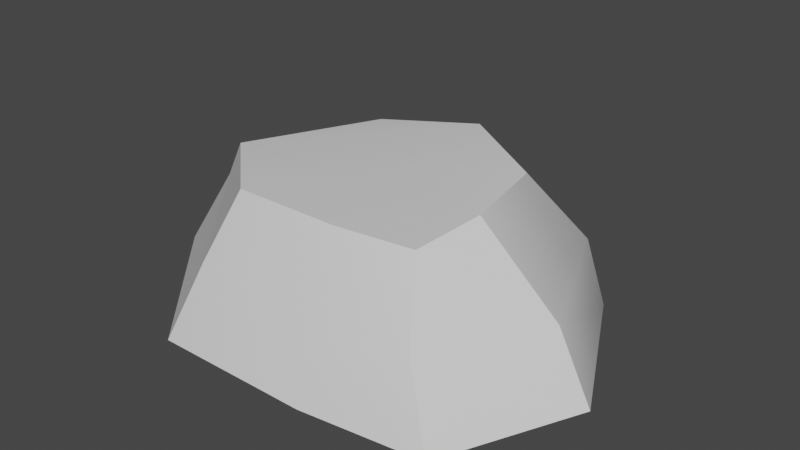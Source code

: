 # Source: Rock_1.blend  (saved by Blender 3.2.14; exported with 4.5.12 LTS)
import bpy
from mathutils import Matrix  # noqa: F401  (used for matrix-valued properties, if any)

bpy.ops.wm.read_factory_settings(use_empty=True)
scene = bpy.context.scene
scene.name = 'Scene'

# ---- collections
col_collection = bpy.data.collections.new('Collection'); scene.collection.children.link(col_collection)

# ---- materials (node trees are filled in below, after node groups)
mat_material = bpy.data.materials.new('Material')
mat_material.alpha_threshold = 0.0
mat_material.use_transparent_shadow = False
mat_material.line_color = (0.0, 0.0, 0.0, 1.0)

# ---- material node trees
mat_material.use_nodes = True; mat_material.node_tree.nodes.clear()
_N = mat_material.node_tree.nodes; _L = mat_material.node_tree.links
n0 = _N.new('ShaderNodeOutputMaterial'); n0.name = 'Material Output'; n0.location = (300, 300)
n1 = _N.new('ShaderNodeBsdfPrincipled'); n1.name = 'Principled BSDF'; n1.location = (10, 300)
n1.distribution = 'GGX'
n1.subsurface_method = 'RANDOM_WALK_SKIN'
n1.inputs[2].default_value = 0.4
n1.inputs[3].default_value = 1.45
n1.inputs[27].default_value = (0.0, 0.0, 0.0, 1.0)
n1.inputs[28].default_value = 1.0
_L.new(n1.outputs[0], n0.inputs[0])
n0.is_active_output = True

# ---- world
world_world = bpy.data.worlds.new('World'); scene.world = world_world
world_world.use_nodes = True; world_world.node_tree.nodes.clear()
_N = world_world.node_tree.nodes; _L = world_world.node_tree.links
n0 = _N.new('ShaderNodeOutputWorld'); n0.name = 'World Output'; n0.location = (300, 300)
n1 = _N.new('ShaderNodeBackground'); n1.name = 'Background'; n1.location = (10, 300)
n1.inputs[0].default_value = (0.05088, 0.05088, 0.05088, 1.0)
_L.new(n1.outputs[0], n0.inputs[0])
n0.is_active_output = True
world_world.color = (0.05088, 0.05088, 0.05088)
world_world.use_sun_shadow = False
world_world.sun_shadow_jitter_overblur = 0.0

# ---- meshes
me_cube = bpy.data.meshes.new('Cube')
me_cube.from_pydata([(0.3523, 0.607, 0.9453), (0.7658, 0.9738, -1.0), (0.486, -0.6422, 1.0), (0.8683, -1.019, -1.0), (-1.048, 0.8628, 0.7812), (-1.451, 1.312, -1.0), (-0.7873, -0.7108, 1.0), (-1.091, -1.124, -1.0), (-2.021, -0.1017, -1.0), (0.5035, -0.08762, 1.0), (-1.356, -0.1847, 0.9348), (1.302, -0.08055, -1.0), (0.6617, 0.8771, 0.0), (-0.9953, -0.8697, -0.0222), (0.6236, -0.8553, 0.00218), (-1.321, 1.18, 0.0), (1.09, -0.1292, 0.03752), (-1.821, 0.1033, 6.593e-07), (-0.185, 1.613, -1.0), (-0.0611, -0.7108, 1.0), (0.02627, -1.124, -1.0), (-0.2686, 0.9629, 1.053), (-0.4158, -0.04253, -1.0), (-0.4158, -0.04253, 1.0), (-0.189, 1.449, 0.0), (0.02738, -1.031, -0.07098)], [], [(23, 10, 6, 19), (25, 19, 6, 13), (17, 10, 4, 15), (22, 11, 3, 20), (16, 9, 2, 14), (24, 21, 0, 12), (12, 0, 9, 16), (18, 1, 11, 22), (13, 6, 10, 17), (21, 4, 10, 23), (7, 13, 17, 8), (1, 12, 16, 11), (18, 24, 12, 1), (11, 16, 14, 3), (8, 17, 15, 5), (20, 25, 13, 7), (3, 14, 25, 20), (5, 15, 24, 18), (0, 21, 23, 9), (5, 18, 22, 8), (15, 4, 21, 24), (8, 22, 20, 7), (14, 2, 19, 25), (9, 23, 19, 2)])
me_cube.polygons.foreach_set('use_smooth', [True] * 24)
_uv = me_cube.uv_layers.new(name='UVMap')
_uv.uv.foreach_set('vector', [0.75, 0.625, 0.875, 0.625, 0.875, 0.75, 0.75, 0.75, 0.5, 0.875, 0.625, 0.875, 0.625, 1.0, 0.5, 1.0, 0.5, 0.125, 0.625, 0.125, 0.625, 0.25, 0.5, 0.25, 0.25, 0.625, 0.375, 0.625, 0.375, 0.75, 0.25, 0.75, 0.5, 0.625, 0.625, 0.625, 0.625, 0.75, 0.5, 0.75, 0.5, 0.375, 0.625, 0.375, 0.625, 0.5, 0.5, 0.5, 0.5, 0.5, 0.625, 0.5, 0.625, 0.625, 0.5, 0.625, 0.25, 0.5, 0.375, 0.5, 0.375, 0.625, 0.25, 0.625, 0.5, 0.0, 0.625, 0.0, 0.625, 0.125, 0.5, 0.125, 0.75, 0.5, 0.875, 0.5, 0.875, 0.625, 0.75, 0.625, 0.375, 0.0, 0.5, 0.0, 0.5, 0.125, 0.375, 0.125, 0.375, 0.5, 0.5, 0.5, 0.5, 0.625, 0.375, 0.625, 0.375, 0.375, 0.5, 0.375, 0.5, 0.5, 0.375, 0.5, 0.375, 0.625, 0.5, 0.625, 0.5, 0.75, 0.375, 0.75, 0.375, 0.125, 0.5, 0.125, 0.5, 0.25, 0.375, 0.25, 0.375, 0.875, 0.5, 0.875, 0.5, 1.0, 0.375, 1.0, 0.375, 0.75, 0.5, 0.75, 0.5, 0.875, 0.375, 0.875, 0.375, 0.25, 0.5, 0.25, 0.5, 0.375, 0.375, 0.375, 0.625, 0.5, 0.75, 0.5, 0.75, 0.625, 0.625, 0.625, 0.125, 0.5, 0.25, 0.5, 0.25, 0.625, 0.125, 0.625, 0.5, 0.25, 0.625, 0.25, 0.625, 0.375, 0.5, 0.375, 0.125, 0.625, 0.25, 0.625, 0.25, 0.75, 0.125, 0.75, 0.5, 0.75, 0.625, 0.75, 0.625, 0.875, 0.5, 0.875, 0.625, 0.625, 0.75, 0.625, 0.75, 0.75, 0.625, 0.75])
me_cube.materials.append(mat_material)
me_cube.use_mirror_vertex_groups = False
me_cube.update()

# ---- objects
ob_cube = bpy.data.objects.new('Cube', me_cube)

# ---- transforms, parenting, visibility, modifiers, constraints
ob_cube.location = (0.0, 0.0, 0.0)
ob_cube.scale = (1.0, 1.0, 0.4894)
ob_cube.lock_rotations_4d = False
ob_cube.empty_display_type = 'ARROWS'
ob_cube.lineart.crease_threshold = 0.0
_m = ob_cube.modifiers.new('EdgeSplit', 'EDGE_SPLIT')
_m.split_angle = 0.6353
_m.use_edge_sharp = False

# ---- collection membership
col_collection.objects.link(ob_cube)

# ---- scene / render settings (as saved in the file)
scene.frame_start = 1; scene.frame_end = 250; scene.frame_set(1)
scene.render.engine = 'BLENDER_EEVEE_NEXT'
scene.cycles.sampling_pattern = 'TABULATED_SOBOL'
scene.cycles.use_light_tree = False
scene.view_settings.view_transform = 'Filmic'
bpy.context.view_layer.update()

# ---- added for rendering (the .blend has no active camera and no usable light): camera, sun
cam_auto = bpy.data.cameras.new('AutoCamera')
cam_auto.lens = 50.0
cam_auto.sensor_width = 36.0
cam_auto.clip_end = 1000.0
ob_auto_camera = bpy.data.objects.new('AutoCamera', cam_auto)
scene.collection.objects.link(ob_auto_camera)
ob_auto_camera.location = (3.73128, -4.66441, 3.28535)
ob_auto_camera.rotation_euler = (1.09748, -7.21219e-08, 0.694738)
scene.camera = ob_auto_camera
light_auto_sun = bpy.data.lights.new('AutoSun', 'SUN')
light_auto_sun.energy = 3.0
light_auto_sun.angle = 0.0523599
ob_auto_sun = bpy.data.objects.new('AutoSun', light_auto_sun)
scene.collection.objects.link(ob_auto_sun)
ob_auto_sun.rotation_euler = (0.872665, 0.174533, 0.523599)
bpy.context.view_layer.update()
